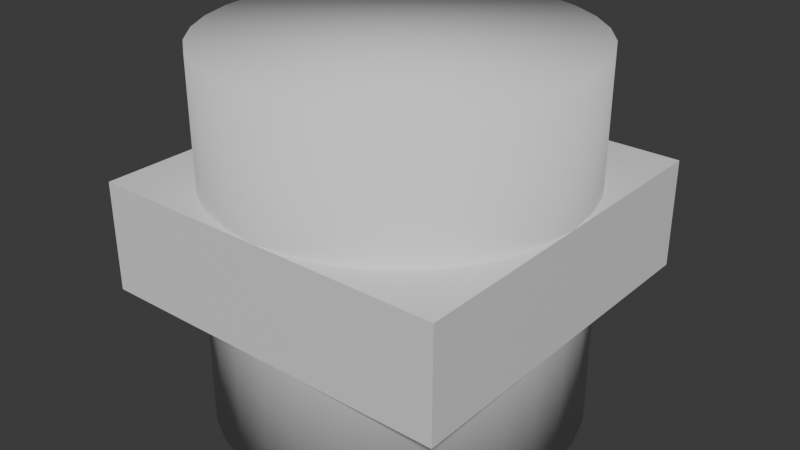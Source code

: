 # Source: hole.blend  (saved by Blender 5.1.30; exported with 4.5.12 LTS)
import bpy
from mathutils import Matrix  # noqa: F401  (used for matrix-valued properties, if any)

bpy.ops.wm.read_factory_settings(use_empty=True)
scene = bpy.context.scene
scene.name = 'Scene'

# ---- collections
col_collection = bpy.data.collections.new('Collection'); scene.collection.children.link(col_collection)

# ---- materials (node trees are filled in below, after node groups)
mat_material = bpy.data.materials.new('Material')
mat_material.alpha_threshold = 0.0
mat_material.use_backface_culling_lightprobe_volume = False
mat_material.roughness = 0.5
mat_material.line_color = (0.0, 0.0, 0.0, 1.0)

# ---- material node trees
mat_material.use_nodes = True; mat_material.node_tree.nodes.clear()
_N = mat_material.node_tree.nodes; _L = mat_material.node_tree.links
n0 = _N.new('ShaderNodeOutputMaterial'); n0.name = 'Material Output'; n0.location = (200, 100)
n1 = _N.new('ShaderNodeBsdfPrincipled'); n1.name = 'Principled BSDF'; n1.location = (-200, 100)
_L.new(n1.outputs[0], n0.inputs[0])
n0.is_active_output = True

# ---- world
world_world = bpy.data.worlds.new('World'); scene.world = world_world
world_world.use_nodes = True; world_world.node_tree.nodes.clear()
_N = world_world.node_tree.nodes; _L = world_world.node_tree.links
n0 = _N.new('ShaderNodeOutputWorld'); n0.name = 'World Output'; n0.location = (200, 100)
n1 = _N.new('ShaderNodeBackground'); n1.name = 'Background'; n1.location = (-200, 100)
n1.inputs[0].default_value = (0.05088, 0.05088, 0.05088, 1.0)
_L.new(n1.outputs[0], n0.inputs[0])
n0.is_active_output = True
world_world.color = (0.05088, 0.05088, 0.05088)
world_world.sun_shadow_jitter_overblur = 0.0

# ---- meshes
me_cube = bpy.data.meshes.new('Cube')
me_cube.from_pydata([(1.0, 1.0, 0.3), (1.0, 1.0, -0.3), (1.0, -1.0, 0.3), (1.0, -1.0, -0.3), (-1.0, 1.0, 0.3), (-1.0, 1.0, -0.3), (-1.0, -1.0, 0.3), (-1.0, -1.0, -0.3)], [], [(0, 4, 6, 2), (3, 2, 6, 7), (7, 6, 4, 5), (5, 1, 3, 7), (1, 0, 2, 3), (5, 4, 0, 1)])
_uv = me_cube.uv_layers.new(name='UVMap')
_uv.uv.foreach_set('vector', [0.625, 0.5, 0.875, 0.5, 0.875, 0.75, 0.625, 0.75, 0.375, 0.75, 0.625, 0.75, 0.625, 1.0, 0.375, 1.0, 0.375, 0.0, 0.625, 0.0, 0.625, 0.25, 0.375, 0.25, 0.125, 0.5, 0.375, 0.5, 0.375, 0.75, 0.125, 0.75, 0.375, 0.5, 0.625, 0.5, 0.625, 0.75, 0.375, 0.75, 0.375, 0.25, 0.625, 0.25, 0.625, 0.5, 0.375, 0.5])
me_cube.materials.append(mat_material)
me_cube.use_mirror_vertex_groups = False
me_cube.update()
me_cylinder = bpy.data.meshes.new('Cylinder')
me_cylinder.from_pydata([(0.0, 1.0, -1.0), (0.0, 1.0, 1.0), (0.1951, 0.9808, -1.0), (0.1951, 0.9808, 1.0), (0.3827, 0.9239, -1.0), (0.3827, 0.9239, 1.0), (0.5556, 0.8315, -1.0), (0.5556, 0.8315, 1.0), (0.7071, 0.7071, -1.0), (0.7071, 0.7071, 1.0), (0.8315, 0.5556, -1.0), (0.8315, 0.5556, 1.0), (0.9239, 0.3827, -1.0), (0.9239, 0.3827, 1.0), (0.9808, 0.1951, -1.0), (0.9808, 0.1951, 1.0), (1.0, 0.0, -1.0), (1.0, 0.0, 1.0), (0.9808, -0.1951, -1.0), (0.9808, -0.1951, 1.0), (0.9239, -0.3827, -1.0), (0.9239, -0.3827, 1.0), (0.8315, -0.5556, -1.0), (0.8315, -0.5556, 1.0), (0.7071, -0.7071, -1.0), (0.7071, -0.7071, 1.0), (0.5556, -0.8315, -1.0), (0.5556, -0.8315, 1.0), (0.3827, -0.9239, -1.0), (0.3827, -0.9239, 1.0), (0.1951, -0.9808, -1.0), (0.1951, -0.9808, 1.0), (0.0, -1.0, -1.0), (0.0, -1.0, 1.0), (-0.1951, -0.9808, -1.0), (-0.1951, -0.9808, 1.0), (-0.3827, -0.9239, -1.0), (-0.3827, -0.9239, 1.0), (-0.5556, -0.8315, -1.0), (-0.5556, -0.8315, 1.0), (-0.7071, -0.7071, -1.0), (-0.7071, -0.7071, 1.0), (-0.8315, -0.5556, -1.0), (-0.8315, -0.5556, 1.0), (-0.9239, -0.3827, -1.0), (-0.9239, -0.3827, 1.0), (-0.9808, -0.1951, -1.0), (-0.9808, -0.1951, 1.0), (-1.0, 0.0, -1.0), (-1.0, 0.0, 1.0), (-0.9808, 0.1951, -1.0), (-0.9808, 0.1951, 1.0), (-0.9239, 0.3827, -1.0), (-0.9239, 0.3827, 1.0), (-0.8315, 0.5556, -1.0), (-0.8315, 0.5556, 1.0), (-0.7071, 0.7071, -1.0), (-0.7071, 0.7071, 1.0), (-0.5556, 0.8315, -1.0), (-0.5556, 0.8315, 1.0), (-0.3827, 0.9239, -1.0), (-0.3827, 0.9239, 1.0), (-0.1951, 0.9808, -1.0), (-0.1951, 0.9808, 1.0)], [], [(0, 1, 3, 2), (2, 3, 5, 4), (4, 5, 7, 6), (6, 7, 9, 8), (8, 9, 11, 10), (10, 11, 13, 12), (12, 13, 15, 14), (14, 15, 17, 16), (16, 17, 19, 18), (18, 19, 21, 20), (20, 21, 23, 22), (22, 23, 25, 24), (24, 25, 27, 26), (26, 27, 29, 28), (28, 29, 31, 30), (30, 31, 33, 32), (32, 33, 35, 34), (34, 35, 37, 36), (36, 37, 39, 38), (38, 39, 41, 40), (40, 41, 43, 42), (42, 43, 45, 44), (44, 45, 47, 46), (46, 47, 49, 48), (48, 49, 51, 50), (50, 51, 53, 52), (52, 53, 55, 54), (54, 55, 57, 56), (56, 57, 59, 58), (58, 59, 61, 60), (3, 1, 63, 61, 59, 57, 55, 53, 51, 49, 47, 45, 43, 41, 39, 37, 35, 33, 31, 29, 27, 25, 23, 21, 19, 17, 15, 13, 11, 9, 7, 5), (60, 61, 63, 62), (62, 63, 1, 0), (0, 2, 4, 6, 8, 10, 12, 14, 16, 18, 20, 22, 24, 26, 28, 30, 32, 34, 36, 38, 40, 42, 44, 46, 48, 50, 52, 54, 56, 58, 60, 62)])
me_cylinder.polygons.foreach_set('use_smooth', [True] * 34)
_uv = me_cylinder.uv_layers.new(name='UVMap')
_uv.uv.foreach_set('vector', [1.0, 0.5, 1.0, 1.0, 0.9688, 1.0, 0.9688, 0.5, 0.9688, 0.5, 0.9688, 1.0, 0.9375, 1.0, 0.9375, 0.5, 0.9375, 0.5, 0.9375, 1.0, 0.9062, 1.0, 0.9062, 0.5, 0.9062, 0.5, 0.9062, 1.0, 0.875, 1.0, 0.875, 0.5, 0.875, 0.5, 0.875, 1.0, 0.8438, 1.0, 0.8438, 0.5, 0.8438, 0.5, 0.8438, 1.0, 0.8125, 1.0, 0.8125, 0.5, 0.8125, 0.5, 0.8125, 1.0, 0.7812, 1.0, 0.7812, 0.5, 0.7812, 0.5, 0.7812, 1.0, 0.75, 1.0, 0.75, 0.5, 0.75, 0.5, 0.75, 1.0, 0.7188, 1.0, 0.7188, 0.5, 0.7188, 0.5, 0.7188, 1.0, 0.6875, 1.0, 0.6875, 0.5, 0.6875, 0.5, 0.6875, 1.0, 0.6562, 1.0, 0.6562, 0.5, 0.6562, 0.5, 0.6562, 1.0, 0.625, 1.0, 0.625, 0.5, 0.625, 0.5, 0.625, 1.0, 0.5938, 1.0, 0.5938, 0.5, 0.5938, 0.5, 0.5938, 1.0, 0.5625, 1.0, 0.5625, 0.5, 0.5625, 0.5, 0.5625, 1.0, 0.5312, 1.0, 0.5312, 0.5, 0.5312, 0.5, 0.5312, 1.0, 0.5, 1.0, 0.5, 0.5, 0.5, 0.5, 0.5, 1.0, 0.4688, 1.0, 0.4688, 0.5, 0.4688, 0.5, 0.4688, 1.0, 0.4375, 1.0, 0.4375, 0.5, 0.4375, 0.5, 0.4375, 1.0, 0.4062, 1.0, 0.4062, 0.5, 0.4062, 0.5, 0.4062, 1.0, 0.375, 1.0, 0.375, 0.5, 0.375, 0.5, 0.375, 1.0, 0.3438, 1.0, 0.3438, 0.5, 0.3438, 0.5, 0.3438, 1.0, 0.3125, 1.0, 0.3125, 0.5, 0.3125, 0.5, 0.3125, 1.0, 0.2812, 1.0, 0.2812, 0.5, 0.2812, 0.5, 0.2812, 1.0, 0.25, 1.0, 0.25, 0.5, 0.25, 0.5, 0.25, 1.0, 0.2188, 1.0, 0.2188, 0.5, 0.2188, 0.5, 0.2188, 1.0, 0.1875, 1.0, 0.1875, 0.5, 0.1875, 0.5, 0.1875, 1.0, 0.1562, 1.0, 0.1562, 0.5, 0.1562, 0.5, 0.1562, 1.0, 0.125, 1.0, 0.125, 0.5, 0.125, 0.5, 0.125, 1.0, 0.09375, 1.0, 0.09375, 0.5, 0.09375, 0.5, 0.09375, 1.0, 0.0625, 1.0, 0.0625, 0.5, 0.2968, 0.4854, 0.25, 0.49, 0.2032, 0.4854, 0.1582, 0.4717, 0.1167, 0.4496, 0.08029, 0.4197, 0.05045, 0.3833, 0.02827, 0.3418, 0.01461, 0.2968, 0.01, 0.25, 0.01461, 0.2032, 0.02827, 0.1582, 0.05045, 0.1167, 0.08029, 0.08029, 0.1167, 0.05045, 0.1582, 0.02827, 0.2032, 0.01461, 0.25, 0.01, 0.2968, 0.01461, 0.3418, 0.02827, 0.3833, 0.05045, 0.4197, 0.08029, 0.4496, 0.1167, 0.4717, 0.1582, 0.4854, 0.2032, 0.49, 0.25, 0.4854, 0.2968, 0.4717, 0.3418, 0.4496, 0.3833, 0.4197, 0.4197, 0.3833, 0.4496, 0.3418, 0.4717, 0.0625, 0.5, 0.0625, 1.0, 0.03125, 1.0, 0.03125, 0.5, 0.03125, 0.5, 0.03125, 1.0, 0.0, 1.0, 0.0, 0.5, 0.75, 0.49, 0.7968, 0.4854, 0.8418, 0.4717, 0.8833, 0.4496, 0.9197, 0.4197, 0.9496, 0.3833, 0.9717, 0.3418, 0.9854, 0.2968, 0.99, 0.25, 0.9854, 0.2032, 0.9717, 0.1582, 0.9496, 0.1167, 0.9197, 0.08029, 0.8833, 0.05045, 0.8418, 0.02827, 0.7968, 0.01461, 0.75, 0.01, 0.7032, 0.01461, 0.6582, 0.02827, 0.6167, 0.05045, 0.5803, 0.08029, 0.5504, 0.1167, 0.5283, 0.1582, 0.5146, 0.2032, 0.51, 0.25, 0.5146, 0.2968, 0.5283, 0.3418, 0.5504, 0.3833, 0.5803, 0.4197, 0.6167, 0.4496, 0.6582, 0.4717, 0.7032, 0.4854])
me_cylinder.update()

# ---- objects
ob_hole = bpy.data.objects.new('Hole', me_cube)
ob_cylinder = bpy.data.objects.new('Cylinder', me_cylinder)

# ---- transforms, parenting, visibility, modifiers, constraints
ob_hole.location = (0.0, 0.0, 0.0)
ob_hole.lock_rotations_4d = False
ob_hole.empty_display_type = 'ARROWS'
ob_hole.lineart.crease_threshold = 0.0
_m = ob_hole.modifiers.new('Boolean', 'BOOLEAN')
_m.object = ob_cylinder
ob_cylinder.location = (0.0, 0.0, 0.0)

# ---- collection membership
col_collection.objects.link(ob_hole)
col_collection.objects.link(ob_cylinder)

# ---- scene / render settings (as saved in the file)
scene.frame_start = 1; scene.frame_end = 250; scene.frame_set(1)
scene.render.engine = 'BLENDER_EEVEE_NEXT'
scene.render.bake_bias = 0.0
scene.render.bake_samples = 0
scene.cycles.sampling_pattern = 'TABULATED_SOBOL'
scene.eevee.use_volume_custom_range = False
bpy.context.view_layer.update()

# ---- added for rendering (the .blend has no active camera and no usable light): camera, sun
cam_auto = bpy.data.cameras.new('AutoCamera')
cam_auto.lens = 50.0
cam_auto.sensor_width = 36.0
cam_auto.clip_end = 1000.0
ob_auto_camera = bpy.data.objects.new('AutoCamera', cam_auto)
scene.collection.objects.link(ob_auto_camera)
ob_auto_camera.location = (3.20507, -3.84609, 2.56406)
ob_auto_camera.rotation_euler = (1.09748, -7.21219e-08, 0.694738)
scene.camera = ob_auto_camera
light_auto_sun = bpy.data.lights.new('AutoSun', 'SUN')
light_auto_sun.energy = 3.0
light_auto_sun.angle = 0.0523599
ob_auto_sun = bpy.data.objects.new('AutoSun', light_auto_sun)
scene.collection.objects.link(ob_auto_sun)
ob_auto_sun.rotation_euler = (0.872665, 0.174533, 0.523599)
bpy.context.view_layer.update()
